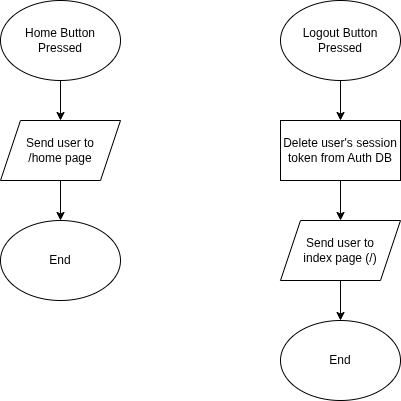

The diagram above was exported from draw.io. Its source (the exported page's mxGraphModel, read from the mxfile embedded in the PNG):
<mxGraphModel dx="1010" dy="658" grid="1" gridSize="10" guides="1" tooltips="1" connect="1" arrows="1" fold="1" page="1" pageScale="1" pageWidth="827" pageHeight="1169" math="0" shadow="0">
  <root>
    <mxCell id="0" />
    <mxCell id="1" parent="0" />
    <mxCell id="_Jdgo2t_k_O8TeNQSGee-3" edge="1" parent="1" source="_Jdgo2t_k_O8TeNQSGee-1" style="edgeStyle=orthogonalEdgeStyle;rounded=0;orthogonalLoop=1;jettySize=auto;html=1;entryX=0.5;entryY=0;entryDx=0;entryDy=0;" target="_Jdgo2t_k_O8TeNQSGee-2">
      <mxGeometry relative="1" as="geometry" />
    </mxCell>
    <mxCell id="_Jdgo2t_k_O8TeNQSGee-1" parent="1" style="ellipse;whiteSpace=wrap;html=1;" value="Home Button&lt;div&gt;Pressed&lt;/div&gt;" vertex="1">
      <mxGeometry height="80" width="120" x="180" y="60" as="geometry" />
    </mxCell>
    <mxCell id="_Jdgo2t_k_O8TeNQSGee-5" edge="1" parent="1" source="_Jdgo2t_k_O8TeNQSGee-2" style="edgeStyle=orthogonalEdgeStyle;rounded=0;orthogonalLoop=1;jettySize=auto;html=1;entryX=0.5;entryY=0;entryDx=0;entryDy=0;" target="_Jdgo2t_k_O8TeNQSGee-4">
      <mxGeometry relative="1" as="geometry" />
    </mxCell>
    <mxCell id="_Jdgo2t_k_O8TeNQSGee-2" parent="1" style="shape=parallelogram;perimeter=parallelogramPerimeter;whiteSpace=wrap;html=1;fixedSize=1;" value="Send user to&lt;div&gt;/home page&lt;/div&gt;" vertex="1">
      <mxGeometry height="60" width="120" x="180" y="180" as="geometry" />
    </mxCell>
    <mxCell id="_Jdgo2t_k_O8TeNQSGee-4" parent="1" style="ellipse;whiteSpace=wrap;html=1;" value="End" vertex="1">
      <mxGeometry height="80" width="120" x="180" y="280" as="geometry" />
    </mxCell>
    <mxCell id="_Jdgo2t_k_O8TeNQSGee-10" edge="1" parent="1" source="_Jdgo2t_k_O8TeNQSGee-6" style="edgeStyle=orthogonalEdgeStyle;rounded=0;orthogonalLoop=1;jettySize=auto;html=1;" target="_Jdgo2t_k_O8TeNQSGee-9" value="">
      <mxGeometry relative="1" as="geometry" />
    </mxCell>
    <mxCell id="_Jdgo2t_k_O8TeNQSGee-6" parent="1" style="ellipse;whiteSpace=wrap;html=1;" value="Logout Button Pressed" vertex="1">
      <mxGeometry height="80" width="120" x="460" y="60" as="geometry" />
    </mxCell>
    <mxCell id="_Jdgo2t_k_O8TeNQSGee-12" edge="1" parent="1" source="_Jdgo2t_k_O8TeNQSGee-9" style="edgeStyle=orthogonalEdgeStyle;rounded=0;orthogonalLoop=1;jettySize=auto;html=1;" target="_Jdgo2t_k_O8TeNQSGee-11" value="">
      <mxGeometry relative="1" as="geometry" />
    </mxCell>
    <mxCell id="_Jdgo2t_k_O8TeNQSGee-9" parent="1" style="whiteSpace=wrap;html=1;" value="Delete user's session token from Auth DB" vertex="1">
      <mxGeometry height="60" width="120" x="460" y="180" as="geometry" />
    </mxCell>
    <mxCell id="_Jdgo2t_k_O8TeNQSGee-14" edge="1" parent="1" source="_Jdgo2t_k_O8TeNQSGee-11" style="edgeStyle=orthogonalEdgeStyle;rounded=0;orthogonalLoop=1;jettySize=auto;html=1;entryX=0.5;entryY=0;entryDx=0;entryDy=0;" target="_Jdgo2t_k_O8TeNQSGee-13">
      <mxGeometry relative="1" as="geometry" />
    </mxCell>
    <mxCell id="_Jdgo2t_k_O8TeNQSGee-11" parent="1" style="shape=parallelogram;perimeter=parallelogramPerimeter;whiteSpace=wrap;html=1;fixedSize=1;" value="Send user to&lt;br&gt;index page (/)" vertex="1">
      <mxGeometry height="60" width="120" x="460" y="280" as="geometry" />
    </mxCell>
    <mxCell id="_Jdgo2t_k_O8TeNQSGee-13" parent="1" style="ellipse;whiteSpace=wrap;html=1;" value="End" vertex="1">
      <mxGeometry height="80" width="120" x="460" y="380" as="geometry" />
    </mxCell>
  </root>
</mxGraphModel>